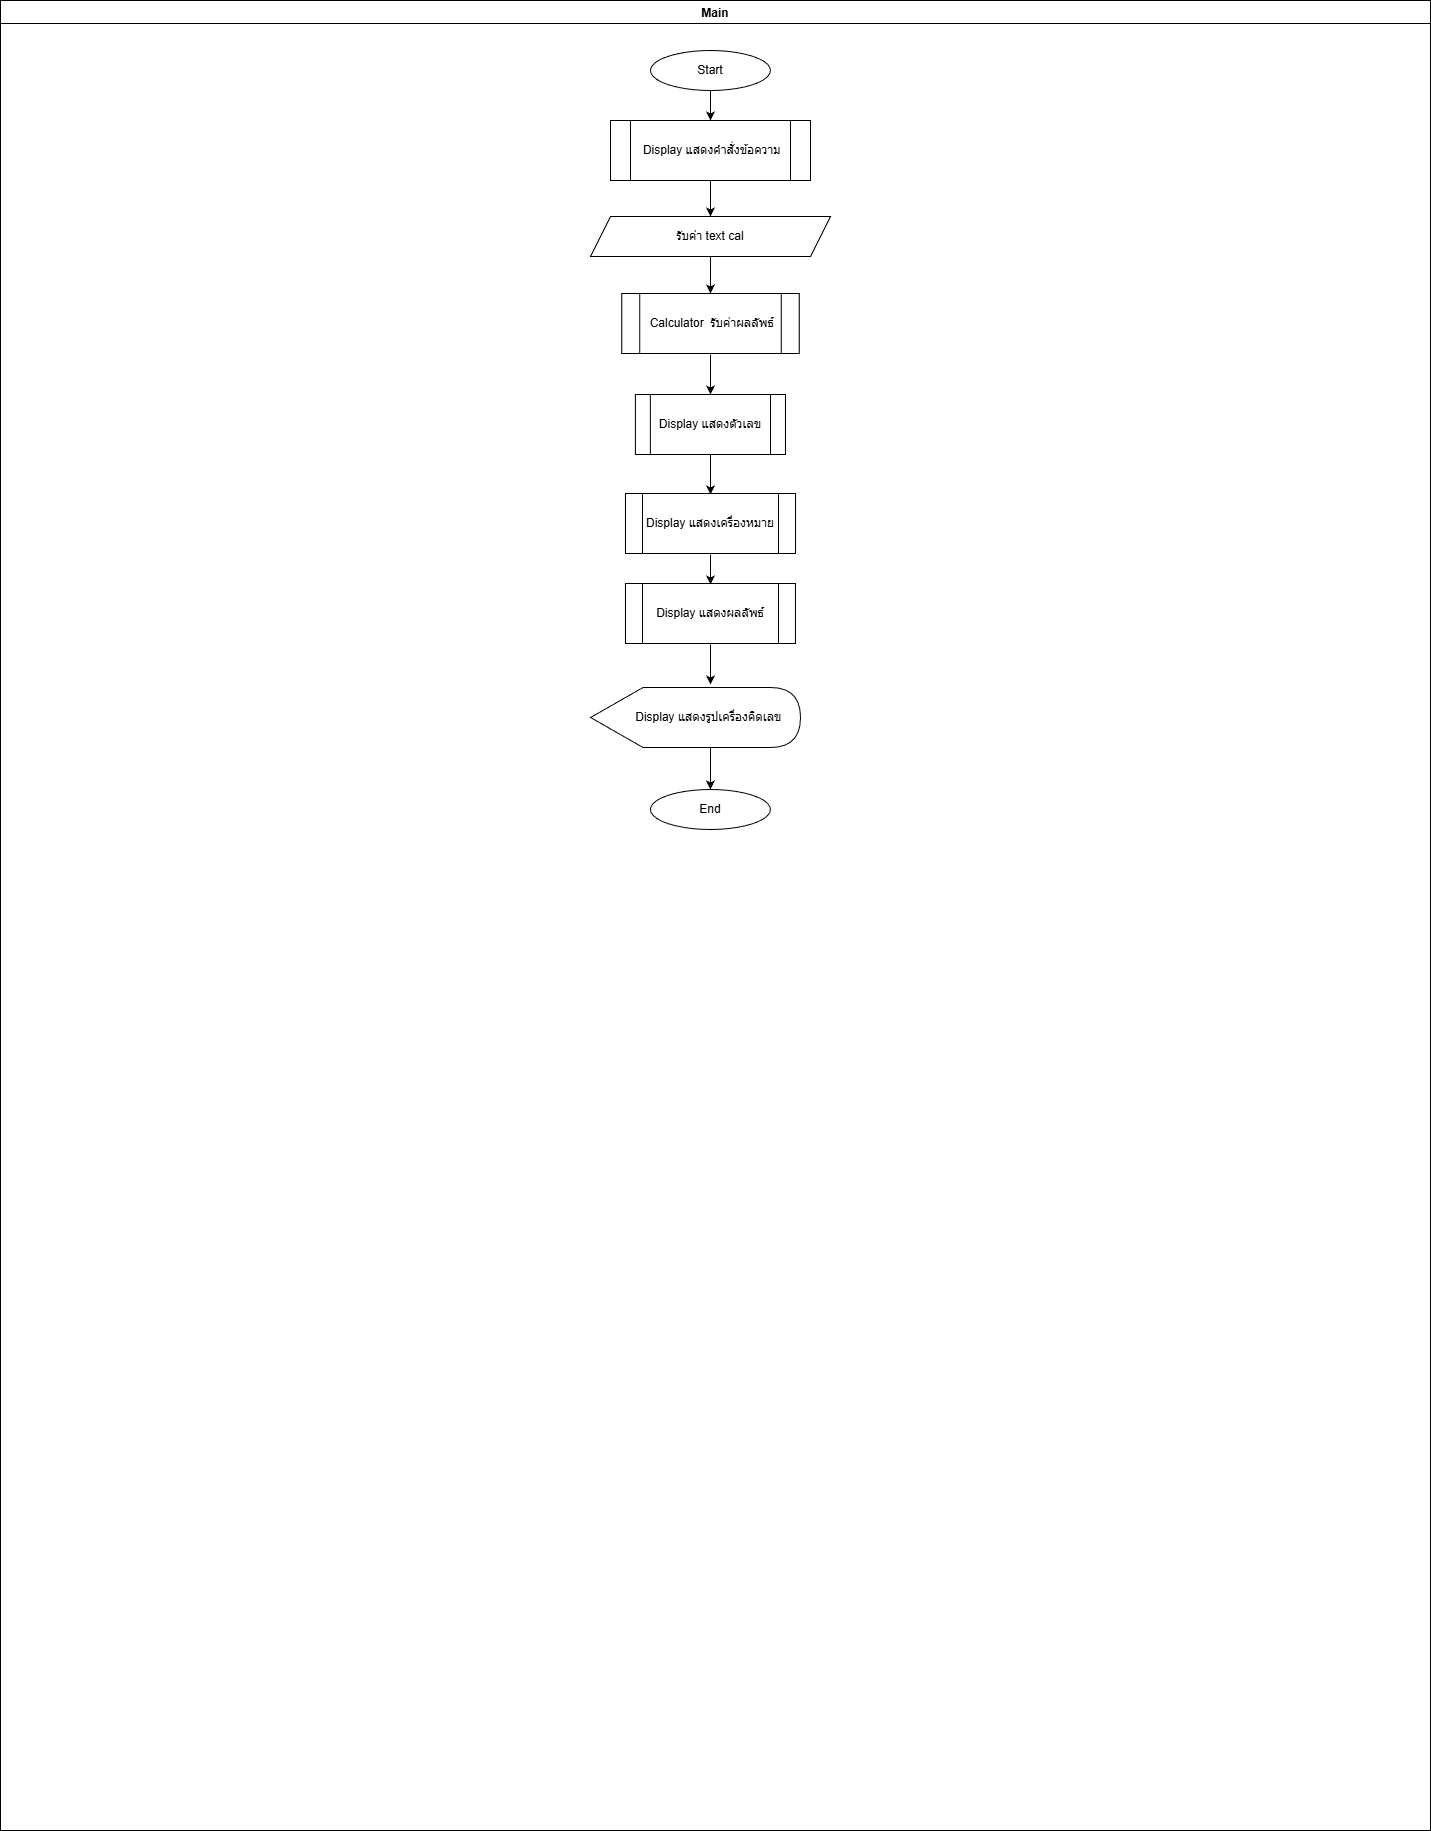

The diagram above was exported from draw.io. Its source (the exported page's mxGraphModel, read from the mxfile embedded in the PNG):
<mxGraphModel dx="1146" dy="501" grid="1" gridSize="10" guides="1" tooltips="1" connect="1" arrows="1" fold="1" page="1" pageScale="1" pageWidth="827" pageHeight="1169" math="0" shadow="0">
  <root>
    <mxCell id="0" />
    <mxCell id="1" parent="0" />
    <mxCell id="6qxVnjTYTaoSnM8B88Nb-1" parent="1" style="swimlane;fillColor=light-dark(#FFFFFF,#336600);strokeColor=light-dark(#000000,#80FF00);startSize=23;" value="Main" vertex="1">
      <mxGeometry height="1830" width="1430" x="240" y="90" as="geometry" />
    </mxCell>
    <mxCell id="cKZLxOemLHSqAa6bWEVh-12" edge="1" parent="6qxVnjTYTaoSnM8B88Nb-1" source="6qxVnjTYTaoSnM8B88Nb-3" style="edgeStyle=orthogonalEdgeStyle;rounded=0;orthogonalLoop=1;jettySize=auto;html=1;entryX=0.5;entryY=0;entryDx=0;entryDy=0;">
      <mxGeometry relative="1" as="geometry">
        <mxPoint x="710" y="120" as="targetPoint" />
      </mxGeometry>
    </mxCell>
    <mxCell id="6qxVnjTYTaoSnM8B88Nb-3" parent="6qxVnjTYTaoSnM8B88Nb-1" style="ellipse;whiteSpace=wrap;html=1;" value="Start" vertex="1">
      <mxGeometry height="40" width="120" x="649.95" y="50" as="geometry" />
    </mxCell>
    <mxCell id="Bs0GAiHWL2aFM5yuaaFS-7" edge="1" parent="6qxVnjTYTaoSnM8B88Nb-1" source="Kg6fWOD8aPa0qeLli3Cc-3" style="edgeStyle=orthogonalEdgeStyle;rounded=0;orthogonalLoop=1;jettySize=auto;html=1;entryX=0.5;entryY=0;entryDx=0;entryDy=0;" target="Bs0GAiHWL2aFM5yuaaFS-5" value="">
      <mxGeometry relative="1" as="geometry">
        <mxPoint x="710" y="356" as="targetPoint" />
      </mxGeometry>
    </mxCell>
    <mxCell id="Kg6fWOD8aPa0qeLli3Cc-3" parent="6qxVnjTYTaoSnM8B88Nb-1" style="shape=parallelogram;perimeter=parallelogramPerimeter;whiteSpace=wrap;html=1;fixedSize=1;" value="รับค่า text cal" vertex="1">
      <mxGeometry height="40" width="240" x="590" y="216" as="geometry" />
    </mxCell>
    <mxCell id="Kg6fWOD8aPa0qeLli3Cc-11" edge="1" parent="6qxVnjTYTaoSnM8B88Nb-1" style="edgeStyle=orthogonalEdgeStyle;rounded=0;orthogonalLoop=1;jettySize=auto;html=1;" value="">
      <mxGeometry relative="1" as="geometry">
        <mxPoint x="710" y="354" as="sourcePoint" />
        <mxPoint x="710" y="394" as="targetPoint" />
      </mxGeometry>
    </mxCell>
    <mxCell id="cKZLxOemLHSqAa6bWEVh-6" edge="1" parent="6qxVnjTYTaoSnM8B88Nb-1" style="edgeStyle=orthogonalEdgeStyle;rounded=0;orthogonalLoop=1;jettySize=auto;html=1;" value="">
      <mxGeometry relative="1" as="geometry">
        <mxPoint x="710" y="454" as="sourcePoint" />
        <mxPoint x="710" y="494" as="targetPoint" />
      </mxGeometry>
    </mxCell>
    <mxCell id="cKZLxOemLHSqAa6bWEVh-8" edge="1" parent="6qxVnjTYTaoSnM8B88Nb-1" style="edgeStyle=orthogonalEdgeStyle;rounded=0;orthogonalLoop=1;jettySize=auto;html=1;exitX=0.5;exitY=1;exitDx=0;exitDy=0;">
      <mxGeometry relative="1" as="geometry">
        <mxPoint x="710" y="554" as="sourcePoint" />
        <mxPoint x="710" y="584" as="targetPoint" />
      </mxGeometry>
    </mxCell>
    <mxCell id="Kg6fWOD8aPa0qeLli3Cc-14" parent="6qxVnjTYTaoSnM8B88Nb-1" style="ellipse;whiteSpace=wrap;html=1;" value="End" vertex="1">
      <mxGeometry height="40" width="120" x="649.9200000000001" y="789" as="geometry" />
    </mxCell>
    <mxCell id="cKZLxOemLHSqAa6bWEVh-10" edge="1" parent="6qxVnjTYTaoSnM8B88Nb-1" style="edgeStyle=orthogonalEdgeStyle;rounded=0;orthogonalLoop=1;jettySize=auto;html=1;exitX=0.5;exitY=1;exitDx=0;exitDy=0;">
      <mxGeometry relative="1" as="geometry">
        <mxPoint x="710" y="644" as="sourcePoint" />
        <mxPoint x="710" y="684" as="targetPoint" />
      </mxGeometry>
    </mxCell>
    <mxCell id="Kg6fWOD8aPa0qeLli3Cc-16" edge="1" parent="6qxVnjTYTaoSnM8B88Nb-1" style="edgeStyle=orthogonalEdgeStyle;rounded=0;orthogonalLoop=1;jettySize=auto;html=1;" target="Kg6fWOD8aPa0qeLli3Cc-14" value="">
      <mxGeometry relative="1" as="geometry">
        <mxPoint x="710" y="744" as="sourcePoint" />
      </mxGeometry>
    </mxCell>
    <mxCell id="cKZLxOemLHSqAa6bWEVh-13" edge="1" parent="6qxVnjTYTaoSnM8B88Nb-1" style="edgeStyle=orthogonalEdgeStyle;rounded=0;orthogonalLoop=1;jettySize=auto;html=1;exitX=0.5;exitY=1;exitDx=0;exitDy=0;" target="Kg6fWOD8aPa0qeLli3Cc-3">
      <mxGeometry relative="1" as="geometry">
        <mxPoint x="710" y="180" as="sourcePoint" />
      </mxGeometry>
    </mxCell>
    <mxCell id="Bs0GAiHWL2aFM5yuaaFS-1" parent="6qxVnjTYTaoSnM8B88Nb-1" style="shape=process;whiteSpace=wrap;html=1;backgroundOutline=1;" value="&amp;nbsp;Display แสดงคำสั่งข้อความ" vertex="1">
      <mxGeometry height="60" width="200" x="610" y="120" as="geometry" />
    </mxCell>
    <mxCell id="Bs0GAiHWL2aFM5yuaaFS-2" parent="6qxVnjTYTaoSnM8B88Nb-1" style="shape=process;whiteSpace=wrap;html=1;backgroundOutline=1;" value="Display แสดงผลลัพธ์" vertex="1">
      <mxGeometry height="60" width="170" x="624.95" y="583" as="geometry" />
    </mxCell>
    <mxCell id="Bs0GAiHWL2aFM5yuaaFS-3" parent="6qxVnjTYTaoSnM8B88Nb-1" style="shape=process;whiteSpace=wrap;html=1;backgroundOutline=1;" value="Display แสดงเครื่องหมาย" vertex="1">
      <mxGeometry height="60" width="170.08" x="624.9599999999999" y="493" as="geometry" />
    </mxCell>
    <mxCell id="Bs0GAiHWL2aFM5yuaaFS-4" parent="6qxVnjTYTaoSnM8B88Nb-1" style="shape=process;whiteSpace=wrap;html=1;backgroundOutline=1;" value="Display แสดงตัวเลข" vertex="1">
      <mxGeometry height="60" width="150.08" x="634.88" y="394" as="geometry" />
    </mxCell>
    <mxCell id="Bs0GAiHWL2aFM5yuaaFS-5" parent="6qxVnjTYTaoSnM8B88Nb-1" style="shape=process;whiteSpace=wrap;html=1;backgroundOutline=1;" value="&amp;nbsp;Calculator&amp;nbsp; รับค่าผลลัพธ์" vertex="1">
      <mxGeometry height="60" width="177.46" x="621.27" y="293" as="geometry" />
    </mxCell>
    <mxCell id="Bs0GAiHWL2aFM5yuaaFS-8" parent="6qxVnjTYTaoSnM8B88Nb-1" style="shape=display;whiteSpace=wrap;html=1;rotation=0;align=center;" value="&lt;span style=&quot;white-space: pre;&quot;&gt;&#09;&lt;/span&gt;Display แสดงรูปเครื่องคิดเลข" vertex="1">
      <mxGeometry height="60" width="210" x="590" y="687" as="geometry" />
    </mxCell>
  </root>
</mxGraphModel>